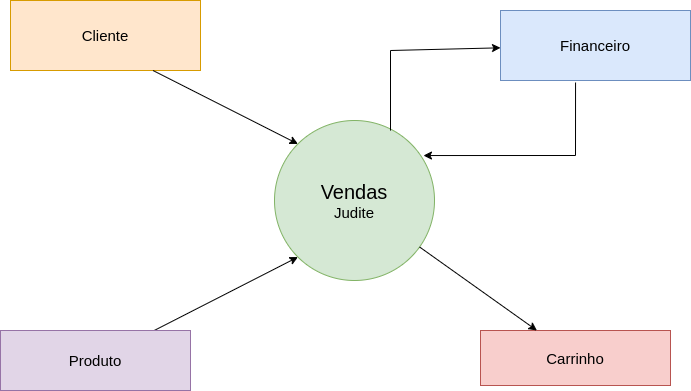

The diagram above was exported from draw.io. Its source (the exported page's mxGraphModel, read from the mxfile embedded in the PNG):
<mxGraphModel dx="1434" dy="802" grid="1" gridSize="10" guides="1" tooltips="1" connect="1" arrows="1" fold="1" page="1" pageScale="1" pageWidth="827" pageHeight="1169" math="0" shadow="0">
  <root>
    <mxCell id="0" />
    <mxCell id="1" parent="0" />
    <mxCell id="mPV9BwSCWvjIPbPQyKY5-1" value="&lt;font style=&quot;font-size: 20px;&quot;&gt;Vendas&lt;/font&gt;&lt;div style=&quot;&quot;&gt;&lt;font style=&quot;font-size: 15px;&quot;&gt;Judite&lt;/font&gt;&lt;/div&gt;" style="ellipse;whiteSpace=wrap;html=1;aspect=fixed;fillColor=#d5e8d4;strokeColor=#82b366;" vertex="1" parent="1">
      <mxGeometry x="334" y="270" width="160" height="160" as="geometry" />
    </mxCell>
    <mxCell id="mPV9BwSCWvjIPbPQyKY5-2" value="&lt;font style=&quot;font-size: 15px;&quot;&gt;Financeiro&lt;/font&gt;" style="rounded=0;whiteSpace=wrap;html=1;fillColor=#dae8fc;strokeColor=#6c8ebf;" vertex="1" parent="1">
      <mxGeometry x="560" y="160" width="190" height="70" as="geometry" />
    </mxCell>
    <mxCell id="mPV9BwSCWvjIPbPQyKY5-4" value="" style="endArrow=classic;html=1;rounded=0;exitX=0.725;exitY=0.063;exitDx=0;exitDy=0;exitPerimeter=0;" edge="1" parent="1" source="mPV9BwSCWvjIPbPQyKY5-1" target="mPV9BwSCWvjIPbPQyKY5-2">
      <mxGeometry width="50" height="50" relative="1" as="geometry">
        <mxPoint x="500" y="180" as="sourcePoint" />
        <mxPoint x="560" y="200" as="targetPoint" />
        <Array as="points">
          <mxPoint x="450" y="200" />
        </Array>
      </mxGeometry>
    </mxCell>
    <mxCell id="mPV9BwSCWvjIPbPQyKY5-5" value="" style="endArrow=classic;html=1;rounded=0;entryX=0.931;entryY=0.219;entryDx=0;entryDy=0;entryPerimeter=0;exitX=0.395;exitY=1.029;exitDx=0;exitDy=0;exitPerimeter=0;" edge="1" parent="1" source="mPV9BwSCWvjIPbPQyKY5-2" target="mPV9BwSCWvjIPbPQyKY5-1">
      <mxGeometry width="50" height="50" relative="1" as="geometry">
        <mxPoint x="600" y="280" as="sourcePoint" />
        <mxPoint x="650" y="230" as="targetPoint" />
        <Array as="points">
          <mxPoint x="635" y="305" />
        </Array>
      </mxGeometry>
    </mxCell>
    <mxCell id="mPV9BwSCWvjIPbPQyKY5-6" value="&lt;font style=&quot;font-size: 15px;&quot;&gt;Cliente&lt;/font&gt;" style="rounded=0;whiteSpace=wrap;html=1;fillColor=#ffe6cc;strokeColor=#d79b00;" vertex="1" parent="1">
      <mxGeometry x="70" y="150" width="190" height="70" as="geometry" />
    </mxCell>
    <mxCell id="mPV9BwSCWvjIPbPQyKY5-7" value="" style="endArrow=classic;html=1;rounded=0;entryX=0;entryY=0;entryDx=0;entryDy=0;exitX=0.75;exitY=1;exitDx=0;exitDy=0;" edge="1" parent="1" source="mPV9BwSCWvjIPbPQyKY5-6" target="mPV9BwSCWvjIPbPQyKY5-1">
      <mxGeometry width="50" height="50" relative="1" as="geometry">
        <mxPoint x="220" y="260" as="sourcePoint" />
        <mxPoint x="270" y="210" as="targetPoint" />
      </mxGeometry>
    </mxCell>
    <mxCell id="mPV9BwSCWvjIPbPQyKY5-8" value="&lt;font style=&quot;font-size: 15px;&quot;&gt;Carrinho&lt;/font&gt;" style="rounded=0;whiteSpace=wrap;html=1;fillColor=#f8cecc;strokeColor=#b85450;" vertex="1" parent="1">
      <mxGeometry x="540" y="480" width="190" height="55" as="geometry" />
    </mxCell>
    <mxCell id="mPV9BwSCWvjIPbPQyKY5-9" value="" style="endArrow=classic;html=1;rounded=0;" edge="1" parent="1" source="mPV9BwSCWvjIPbPQyKY5-1" target="mPV9BwSCWvjIPbPQyKY5-8">
      <mxGeometry width="50" height="50" relative="1" as="geometry">
        <mxPoint x="390" y="430" as="sourcePoint" />
        <mxPoint x="440" y="380" as="targetPoint" />
      </mxGeometry>
    </mxCell>
    <mxCell id="mPV9BwSCWvjIPbPQyKY5-11" value="" style="endArrow=classic;html=1;rounded=0;entryX=0;entryY=1;entryDx=0;entryDy=0;" edge="1" parent="1" source="mPV9BwSCWvjIPbPQyKY5-10" target="mPV9BwSCWvjIPbPQyKY5-1">
      <mxGeometry width="50" height="50" relative="1" as="geometry">
        <mxPoint x="190" y="520" as="sourcePoint" />
        <mxPoint x="240" y="470" as="targetPoint" />
      </mxGeometry>
    </mxCell>
    <mxCell id="mPV9BwSCWvjIPbPQyKY5-10" value="&lt;font style=&quot;font-size: 15px;&quot;&gt;Produto&lt;/font&gt;" style="rounded=0;whiteSpace=wrap;html=1;fillColor=#e1d5e7;strokeColor=#9673a6;" vertex="1" parent="1">
      <mxGeometry x="60" y="480" width="190" height="60" as="geometry" />
    </mxCell>
  </root>
</mxGraphModel>